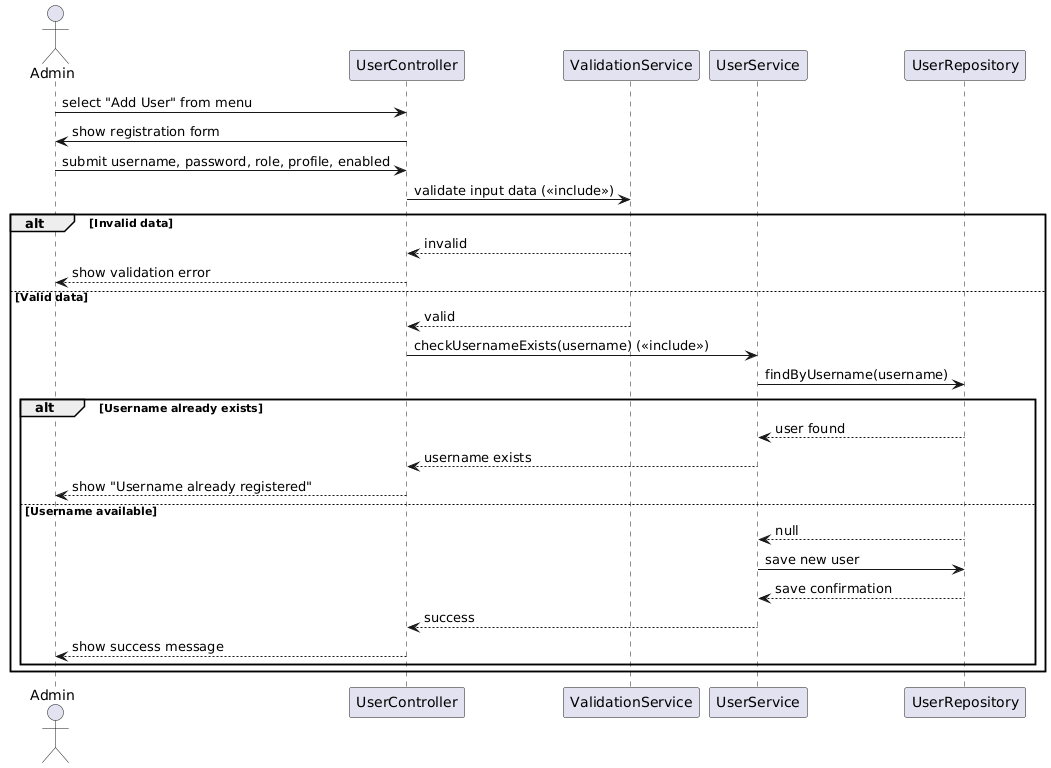

The diagram above was rendered by PlantUML. Its source (embedded in the PNG):
@startuml
actor Admin
participant "UserController" as UC
participant "ValidationService" as VS
participant "UserService" as US
participant "UserRepository" as UR

Admin -> UC : select "Add User" from menu
UC -> Admin : show registration form
Admin -> UC : submit username, password, role, profile, enabled
UC -> VS : validate input data (<<include>>)

alt Invalid data
    VS --> UC : invalid
    UC --> Admin : show validation error
else Valid data
    VS --> UC : valid
    UC -> US : checkUsernameExists(username) (<<include>>)
    US -> UR : findByUsername(username)

    alt Username already exists
        UR --> US : user found
        US --> UC : username exists
        UC --> Admin : show "Username already registered"
    else Username available
        UR --> US : null
        US -> UR : save new user
        UR --> US : save confirmation
        US --> UC : success
        UC --> Admin : show success message
    end
end
@enduml